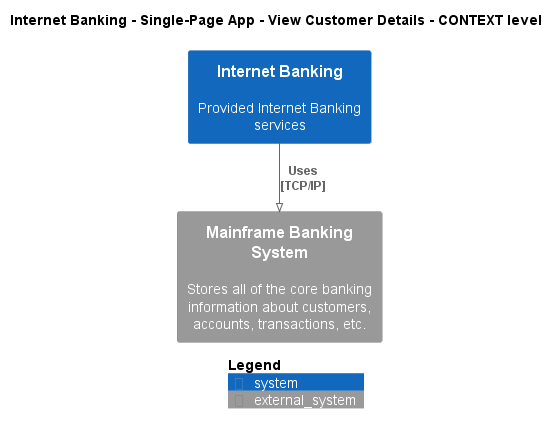

The diagram above was rendered by PlantUML. Its source (embedded in the PNG):
@startuml
!pragma layout smetana
!include ..\..\..\..\..\..\.c4s\C4_Context.puml

AddElementTag("state:new", $bgColor=green, $fontColor=#ffffff, $borderColor=green, $shadowing="False")
AddElementTag("state:changed", $bgColor=orange, $fontColor=#ffffff, $borderColor=orange, $shadowing="False")
AddElementTag("state:removed", $bgColor=red, $fontColor=#ffffff, $borderColor=red, $shadowing="False")

AddRelTag("state:new", $textColor=green, $lineColor=green)
AddRelTag("state:changed", $textColor=orange, $lineColor=orange)
AddRelTag("state:removed", $textColor=red, $lineColor=red)

SHOW_PERSON_PORTRAIT()
LAYOUT_TOP_DOWN()

skinparam linetype polyline

title Internet Banking - Single-Page App - View Customer Details - CONTEXT level

System(BigBankPlc.SoftwareSystems.InternetBanking, "Internet Banking", "Provided Internet Banking services")
System_Ext(BigBankPlc.SoftwareSystems.MainframeBankingSystem, "Mainframe Banking System", "Stores all of the core banking information about customers, accounts, transactions, etc.")

Rel(BigBankPlc.SoftwareSystems.InternetBanking, BigBankPlc.SoftwareSystems.MainframeBankingSystem, "Uses\n[TCP/IP]", $tags='protocol:tcp/ip')


SHOW_LEGEND()
@enduml